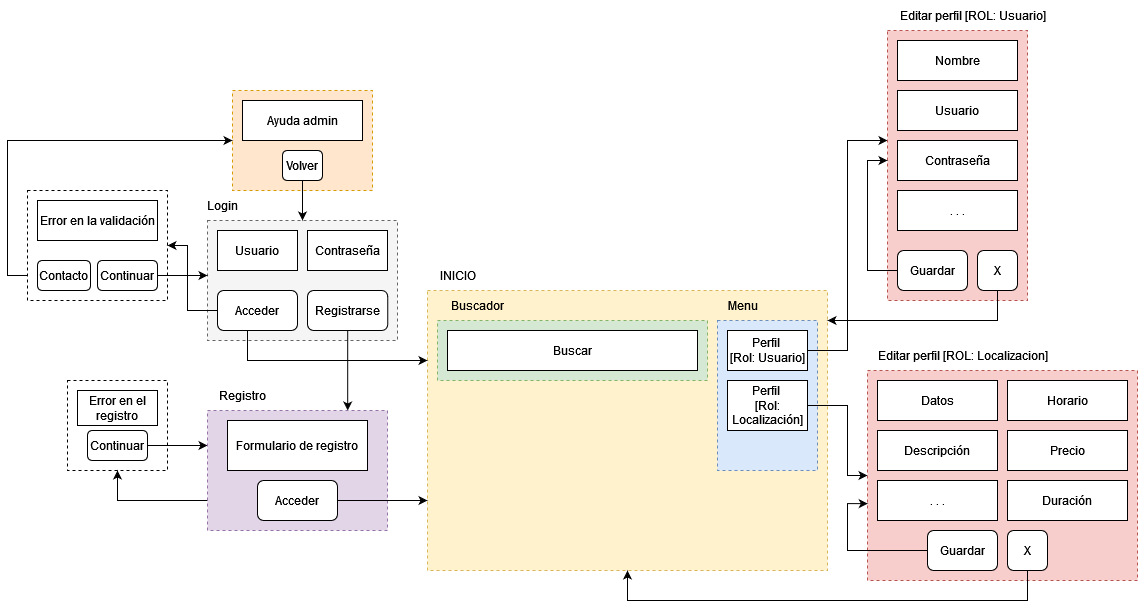

The diagram above was exported from draw.io. Its source (the exported page's mxGraphModel, read from the mxfile embedded in the PNG):
<mxGraphModel dx="3200" dy="2424" grid="1" gridSize="10" guides="1" tooltips="1" connect="1" arrows="1" fold="1" page="1" pageScale="1" pageWidth="827" pageHeight="1169" math="0" shadow="0">
  <root>
    <mxCell id="0" />
    <mxCell id="1" parent="0" />
    <mxCell id="QK0tIoPTuT0YWvDjNB-c-2" value="" style="rounded=0;whiteSpace=wrap;html=1;dashed=1;fillColor=#fff2cc;strokeColor=#d6b656;" parent="1" vertex="1">
      <mxGeometry x="40" y="-820" width="400" height="280" as="geometry" />
    </mxCell>
    <mxCell id="QK0tIoPTuT0YWvDjNB-c-24" value="INICIO" style="text;html=1;align=center;verticalAlign=middle;resizable=0;points=[];autosize=1;strokeColor=none;fillColor=none;" parent="1" vertex="1">
      <mxGeometry x="40" y="-850" width="60" height="30" as="geometry" />
    </mxCell>
    <mxCell id="QK0tIoPTuT0YWvDjNB-c-47" value="" style="group" parent="1" connectable="0" vertex="1">
      <mxGeometry x="330" y="-820" width="100" height="180" as="geometry" />
    </mxCell>
    <mxCell id="QK0tIoPTuT0YWvDjNB-c-27" value="" style="rounded=0;whiteSpace=wrap;html=1;dashed=1;fillColor=#dae8fc;strokeColor=#6c8ebf;" parent="QK0tIoPTuT0YWvDjNB-c-47" vertex="1">
      <mxGeometry y="30" width="100" height="150" as="geometry" />
    </mxCell>
    <mxCell id="QK0tIoPTuT0YWvDjNB-c-28" value="Menu" style="text;html=1;align=center;verticalAlign=middle;resizable=0;points=[];autosize=1;strokeColor=none;fillColor=none;" parent="QK0tIoPTuT0YWvDjNB-c-47" vertex="1">
      <mxGeometry width="50" height="30" as="geometry" />
    </mxCell>
    <mxCell id="QK0tIoPTuT0YWvDjNB-c-29" value="&lt;div&gt;Perfil&amp;nbsp;&lt;/div&gt;&lt;div&gt;[Rol: Usuario]&lt;/div&gt;" style="rounded=0;whiteSpace=wrap;html=1;" parent="QK0tIoPTuT0YWvDjNB-c-47" vertex="1">
      <mxGeometry x="10" y="40" width="80" height="40" as="geometry" />
    </mxCell>
    <mxCell id="QK0tIoPTuT0YWvDjNB-c-46" value="&lt;div&gt;Perfil&amp;nbsp;&lt;/div&gt;&lt;div&gt;[Rol: Localización]&lt;/div&gt;" style="rounded=0;whiteSpace=wrap;html=1;" parent="QK0tIoPTuT0YWvDjNB-c-47" vertex="1">
      <mxGeometry x="10" y="90" width="80" height="50" as="geometry" />
    </mxCell>
    <mxCell id="QK0tIoPTuT0YWvDjNB-c-72" style="edgeStyle=orthogonalEdgeStyle;rounded=0;orthogonalLoop=1;jettySize=auto;html=1;fillColor=#f8cecc;strokeColor=#000000;" parent="1" source="QK0tIoPTuT0YWvDjNB-c-29" target="QK0tIoPTuT0YWvDjNB-c-31" edge="1">
      <mxGeometry relative="1" as="geometry">
        <Array as="points">
          <mxPoint x="460" y="-760" />
          <mxPoint x="460" y="-970" />
        </Array>
      </mxGeometry>
    </mxCell>
    <mxCell id="K-sIz5KBIYKah67Jtsjp-18" value="" style="group" parent="1" connectable="0" vertex="1">
      <mxGeometry x="50" y="-820" width="270" height="90" as="geometry" />
    </mxCell>
    <mxCell id="QK0tIoPTuT0YWvDjNB-c-19" value="" style="rounded=0;whiteSpace=wrap;html=1;dashed=1;fillColor=#d5e8d4;strokeColor=#82b366;" parent="K-sIz5KBIYKah67Jtsjp-18" vertex="1">
      <mxGeometry y="30" width="270" height="60" as="geometry" />
    </mxCell>
    <mxCell id="QK0tIoPTuT0YWvDjNB-c-20" value="Buscador" style="text;html=1;align=center;verticalAlign=middle;resizable=0;points=[];autosize=1;strokeColor=none;fillColor=none;" parent="K-sIz5KBIYKah67Jtsjp-18" vertex="1">
      <mxGeometry width="80" height="30" as="geometry" />
    </mxCell>
    <mxCell id="QK0tIoPTuT0YWvDjNB-c-1" value="Buscar" style="rounded=0;whiteSpace=wrap;html=1;" parent="K-sIz5KBIYKah67Jtsjp-18" vertex="1">
      <mxGeometry x="10" y="40" width="250" height="40" as="geometry" />
    </mxCell>
    <mxCell id="RpkAKTSeW_XnVJgCB76a-33" value="" style="group" parent="1" connectable="0" vertex="1">
      <mxGeometry x="500" y="-1110" width="170" height="300" as="geometry" />
    </mxCell>
    <mxCell id="QK0tIoPTuT0YWvDjNB-c-44" value="Editar perfil [ROL: Usuario]" style="text;html=1;align=center;verticalAlign=middle;resizable=0;points=[];autosize=1;strokeColor=none;fillColor=none;" parent="RpkAKTSeW_XnVJgCB76a-33" vertex="1">
      <mxGeometry width="170" height="30" as="geometry" />
    </mxCell>
    <mxCell id="QK0tIoPTuT0YWvDjNB-c-31" value="" style="rounded=0;whiteSpace=wrap;html=1;dashed=1;fillColor=#f8cecc;strokeColor=#b85450;" parent="RpkAKTSeW_XnVJgCB76a-33" vertex="1">
      <mxGeometry y="30" width="140" height="270" as="geometry" />
    </mxCell>
    <mxCell id="QK0tIoPTuT0YWvDjNB-c-32" value=". . ." style="rounded=0;whiteSpace=wrap;html=1;" parent="RpkAKTSeW_XnVJgCB76a-33" vertex="1">
      <mxGeometry x="10" y="190" width="120" height="40" as="geometry" />
    </mxCell>
    <mxCell id="QK0tIoPTuT0YWvDjNB-c-34" value="Usuario" style="rounded=0;whiteSpace=wrap;html=1;" parent="RpkAKTSeW_XnVJgCB76a-33" vertex="1">
      <mxGeometry x="10" y="90" width="120" height="40" as="geometry" />
    </mxCell>
    <mxCell id="QK0tIoPTuT0YWvDjNB-c-35" value="Contraseña" style="rounded=0;whiteSpace=wrap;html=1;" parent="RpkAKTSeW_XnVJgCB76a-33" vertex="1">
      <mxGeometry x="10" y="140" width="120" height="40" as="geometry" />
    </mxCell>
    <mxCell id="QK0tIoPTuT0YWvDjNB-c-36" value="Nombre" style="rounded=0;whiteSpace=wrap;html=1;" parent="RpkAKTSeW_XnVJgCB76a-33" vertex="1">
      <mxGeometry x="10" y="40" width="120" height="40" as="geometry" />
    </mxCell>
    <mxCell id="QK0tIoPTuT0YWvDjNB-c-43" value="Guardar" style="rounded=1;whiteSpace=wrap;html=1;" parent="RpkAKTSeW_XnVJgCB76a-33" vertex="1">
      <mxGeometry x="10" y="250" width="70" height="40" as="geometry" />
    </mxCell>
    <mxCell id="RpkAKTSeW_XnVJgCB76a-12" value="X" style="rounded=1;whiteSpace=wrap;html=1;" parent="RpkAKTSeW_XnVJgCB76a-33" vertex="1">
      <mxGeometry x="90" y="250" width="40" height="40" as="geometry" />
    </mxCell>
    <mxCell id="QK0tIoPTuT0YWvDjNB-c-74" style="edgeStyle=orthogonalEdgeStyle;rounded=0;orthogonalLoop=1;jettySize=auto;html=1;fillColor=#f8cecc;strokeColor=#000000;" parent="RpkAKTSeW_XnVJgCB76a-33" source="QK0tIoPTuT0YWvDjNB-c-43" target="QK0tIoPTuT0YWvDjNB-c-31" edge="1">
      <mxGeometry relative="1" as="geometry">
        <Array as="points">
          <mxPoint x="-20" y="270" />
          <mxPoint x="-20" y="160" />
        </Array>
      </mxGeometry>
    </mxCell>
    <mxCell id="RpkAKTSeW_XnVJgCB76a-20" style="edgeStyle=orthogonalEdgeStyle;rounded=0;orthogonalLoop=1;jettySize=auto;html=1;fillColor=#fff2cc;strokeColor=#000000;" parent="1" source="RpkAKTSeW_XnVJgCB76a-12" target="QK0tIoPTuT0YWvDjNB-c-2" edge="1">
      <mxGeometry relative="1" as="geometry">
        <Array as="points">
          <mxPoint x="610" y="-790" />
        </Array>
      </mxGeometry>
    </mxCell>
    <mxCell id="RpkAKTSeW_XnVJgCB76a-37" value="" style="group" parent="1" connectable="0" vertex="1">
      <mxGeometry x="-320" y="-730" width="100" height="90" as="geometry" />
    </mxCell>
    <mxCell id="RpkAKTSeW_XnVJgCB76a-36" value="" style="rounded=0;whiteSpace=wrap;html=1;dashed=1;" parent="RpkAKTSeW_XnVJgCB76a-37" vertex="1">
      <mxGeometry width="100" height="90" as="geometry" />
    </mxCell>
    <mxCell id="RpkAKTSeW_XnVJgCB76a-35" value="Error en el registro" style="rounded=0;whiteSpace=wrap;html=1;" parent="RpkAKTSeW_XnVJgCB76a-37" vertex="1">
      <mxGeometry x="10" y="10" width="80" height="35" as="geometry" />
    </mxCell>
    <mxCell id="RpkAKTSeW_XnVJgCB76a-54" value="Continuar" style="rounded=1;whiteSpace=wrap;html=1;" parent="RpkAKTSeW_XnVJgCB76a-37" vertex="1">
      <mxGeometry x="20" y="50" width="60" height="30" as="geometry" />
    </mxCell>
    <mxCell id="RpkAKTSeW_XnVJgCB76a-38" style="edgeStyle=orthogonalEdgeStyle;rounded=0;orthogonalLoop=1;jettySize=auto;html=1;" parent="1" source="QK0tIoPTuT0YWvDjNB-c-38" target="RpkAKTSeW_XnVJgCB76a-36" edge="1">
      <mxGeometry relative="1" as="geometry">
        <Array as="points">
          <mxPoint x="-270" y="-610" />
        </Array>
      </mxGeometry>
    </mxCell>
    <mxCell id="RpkAKTSeW_XnVJgCB76a-46" value="" style="group" parent="1" connectable="0" vertex="1">
      <mxGeometry x="-190" y="-920" width="200" height="150" as="geometry" />
    </mxCell>
    <mxCell id="RpkAKTSeW_XnVJgCB76a-58" value="" style="group" parent="RpkAKTSeW_XnVJgCB76a-46" connectable="0" vertex="1">
      <mxGeometry width="200" height="150" as="geometry" />
    </mxCell>
    <mxCell id="QK0tIoPTuT0YWvDjNB-c-5" value="" style="rounded=0;whiteSpace=wrap;html=1;dashed=1;fillColor=#f5f5f5;strokeColor=#666666;fontColor=#333333;" parent="RpkAKTSeW_XnVJgCB76a-58" vertex="1">
      <mxGeometry x="10" y="30" width="190" height="120" as="geometry" />
    </mxCell>
    <mxCell id="QK0tIoPTuT0YWvDjNB-c-39" value="Acceder" style="rounded=1;whiteSpace=wrap;html=1;" parent="RpkAKTSeW_XnVJgCB76a-58" vertex="1">
      <mxGeometry x="20" y="100" width="80" height="40" as="geometry" />
    </mxCell>
    <mxCell id="QK0tIoPTuT0YWvDjNB-c-6" value="Usuario" style="rounded=0;whiteSpace=wrap;html=1;" parent="RpkAKTSeW_XnVJgCB76a-58" vertex="1">
      <mxGeometry x="20" y="40" width="80" height="40" as="geometry" />
    </mxCell>
    <mxCell id="QK0tIoPTuT0YWvDjNB-c-11" value="Contraseña" style="rounded=0;whiteSpace=wrap;html=1;" parent="RpkAKTSeW_XnVJgCB76a-58" vertex="1">
      <mxGeometry x="110" y="40" width="80" height="40" as="geometry" />
    </mxCell>
    <mxCell id="QK0tIoPTuT0YWvDjNB-c-18" value="Login" style="text;html=1;align=center;verticalAlign=middle;resizable=0;points=[];autosize=1;strokeColor=none;fillColor=none;" parent="RpkAKTSeW_XnVJgCB76a-58" vertex="1">
      <mxGeometry width="50" height="30" as="geometry" />
    </mxCell>
    <mxCell id="RpkAKTSeW_XnVJgCB76a-25" value="Registrarse" style="rounded=1;whiteSpace=wrap;html=1;" parent="RpkAKTSeW_XnVJgCB76a-58" vertex="1">
      <mxGeometry x="110" y="100" width="80.25" height="40" as="geometry" />
    </mxCell>
    <mxCell id="RpkAKTSeW_XnVJgCB76a-47" style="edgeStyle=orthogonalEdgeStyle;rounded=0;orthogonalLoop=1;jettySize=auto;html=1;" parent="1" source="QK0tIoPTuT0YWvDjNB-c-39" target="QK0tIoPTuT0YWvDjNB-c-2" edge="1">
      <mxGeometry relative="1" as="geometry">
        <Array as="points">
          <mxPoint x="-140" y="-750" />
        </Array>
      </mxGeometry>
    </mxCell>
    <mxCell id="RpkAKTSeW_XnVJgCB76a-52" style="edgeStyle=orthogonalEdgeStyle;rounded=0;orthogonalLoop=1;jettySize=auto;html=1;" parent="1" source="RpkAKTSeW_XnVJgCB76a-25" target="K-sIz5KBIYKah67Jtsjp-9" edge="1">
      <mxGeometry relative="1" as="geometry">
        <Array as="points">
          <mxPoint x="-40" y="-730" />
          <mxPoint x="-40" y="-730" />
        </Array>
      </mxGeometry>
    </mxCell>
    <mxCell id="RpkAKTSeW_XnVJgCB76a-53" style="edgeStyle=orthogonalEdgeStyle;rounded=0;orthogonalLoop=1;jettySize=auto;html=1;fillColor=#f8cecc;strokeColor=#000000;" parent="1" source="QK0tIoPTuT0YWvDjNB-c-46" target="QK0tIoPTuT0YWvDjNB-c-50" edge="1">
      <mxGeometry relative="1" as="geometry">
        <Array as="points">
          <mxPoint x="460" y="-705" />
          <mxPoint x="460" y="-635" />
        </Array>
      </mxGeometry>
    </mxCell>
    <mxCell id="RpkAKTSeW_XnVJgCB76a-55" style="edgeStyle=orthogonalEdgeStyle;rounded=0;orthogonalLoop=1;jettySize=auto;html=1;" parent="1" source="RpkAKTSeW_XnVJgCB76a-54" target="K-sIz5KBIYKah67Jtsjp-9" edge="1">
      <mxGeometry relative="1" as="geometry">
        <Array as="points">
          <mxPoint x="-210" y="-665" />
          <mxPoint x="-210" y="-665" />
        </Array>
      </mxGeometry>
    </mxCell>
    <mxCell id="RpkAKTSeW_XnVJgCB76a-57" value="" style="group" parent="1" connectable="0" vertex="1">
      <mxGeometry x="-180" y="-730" width="180" height="150" as="geometry" />
    </mxCell>
    <mxCell id="K-sIz5KBIYKah67Jtsjp-9" value="" style="rounded=0;whiteSpace=wrap;html=1;dashed=1;fillColor=#e1d5e7;strokeColor=#9673a6;" parent="RpkAKTSeW_XnVJgCB76a-57" vertex="1">
      <mxGeometry y="30" width="180" height="120" as="geometry" />
    </mxCell>
    <mxCell id="QK0tIoPTuT0YWvDjNB-c-4" value="Formulario de registro" style="rounded=0;whiteSpace=wrap;html=1;" parent="RpkAKTSeW_XnVJgCB76a-57" vertex="1">
      <mxGeometry x="20" y="40" width="140" height="50" as="geometry" />
    </mxCell>
    <mxCell id="QK0tIoPTuT0YWvDjNB-c-38" value="Acceder" style="rounded=1;whiteSpace=wrap;html=1;" parent="RpkAKTSeW_XnVJgCB76a-57" vertex="1">
      <mxGeometry x="50" y="100" width="80" height="40" as="geometry" />
    </mxCell>
    <mxCell id="QK0tIoPTuT0YWvDjNB-c-17" value="Registro" style="text;html=1;align=center;verticalAlign=middle;resizable=0;points=[];autosize=1;strokeColor=none;fillColor=none;" parent="RpkAKTSeW_XnVJgCB76a-57" vertex="1">
      <mxGeometry width="70" height="30" as="geometry" />
    </mxCell>
    <mxCell id="RpkAKTSeW_XnVJgCB76a-40" style="edgeStyle=orthogonalEdgeStyle;rounded=0;orthogonalLoop=1;jettySize=auto;html=1;fillColor=#fff2cc;strokeColor=#000000;" parent="1" source="QK0tIoPTuT0YWvDjNB-c-38" target="QK0tIoPTuT0YWvDjNB-c-2" edge="1">
      <mxGeometry relative="1" as="geometry">
        <Array as="points">
          <mxPoint x="20" y="-610" />
          <mxPoint x="20" y="-610" />
        </Array>
      </mxGeometry>
    </mxCell>
    <mxCell id="RpkAKTSeW_XnVJgCB76a-63" value="" style="group" parent="1" connectable="0" vertex="1">
      <mxGeometry x="-360" y="-920" width="140" height="110" as="geometry" />
    </mxCell>
    <mxCell id="RpkAKTSeW_XnVJgCB76a-43" value="" style="rounded=0;whiteSpace=wrap;html=1;dashed=1;" parent="RpkAKTSeW_XnVJgCB76a-63" vertex="1">
      <mxGeometry width="140" height="110" as="geometry" />
    </mxCell>
    <mxCell id="RpkAKTSeW_XnVJgCB76a-44" value="Error en la validación" style="rounded=0;whiteSpace=wrap;html=1;" parent="RpkAKTSeW_XnVJgCB76a-63" vertex="1">
      <mxGeometry x="10" y="10" width="120" height="40" as="geometry" />
    </mxCell>
    <mxCell id="RpkAKTSeW_XnVJgCB76a-59" value="Continuar" style="rounded=1;whiteSpace=wrap;html=1;" parent="RpkAKTSeW_XnVJgCB76a-63" vertex="1">
      <mxGeometry x="70" y="70" width="60" height="30" as="geometry" />
    </mxCell>
    <mxCell id="RpkAKTSeW_XnVJgCB76a-60" value="Contacto" style="rounded=1;whiteSpace=wrap;html=1;" parent="RpkAKTSeW_XnVJgCB76a-63" vertex="1">
      <mxGeometry x="10" y="70" width="53" height="30" as="geometry" />
    </mxCell>
    <mxCell id="RpkAKTSeW_XnVJgCB76a-64" value="" style="group" parent="1" connectable="0" vertex="1">
      <mxGeometry x="-155" y="-1020" width="140" height="100" as="geometry" />
    </mxCell>
    <mxCell id="RpkAKTSeW_XnVJgCB76a-23" value="" style="rounded=0;whiteSpace=wrap;html=1;strokeColor=#d79b00;dashed=1;fillColor=#ffe6cc;" parent="RpkAKTSeW_XnVJgCB76a-64" vertex="1">
      <mxGeometry width="140" height="100" as="geometry" />
    </mxCell>
    <mxCell id="RpkAKTSeW_XnVJgCB76a-61" value="Volver" style="rounded=1;whiteSpace=wrap;html=1;" parent="RpkAKTSeW_XnVJgCB76a-64" vertex="1">
      <mxGeometry x="50" y="60" width="40" height="30" as="geometry" />
    </mxCell>
    <mxCell id="QK0tIoPTuT0YWvDjNB-c-9" value="Ayuda admin" style="rounded=0;whiteSpace=wrap;html=1;" parent="RpkAKTSeW_XnVJgCB76a-64" vertex="1">
      <mxGeometry x="10" y="10" width="120" height="40" as="geometry" />
    </mxCell>
    <mxCell id="RpkAKTSeW_XnVJgCB76a-65" style="edgeStyle=orthogonalEdgeStyle;rounded=0;orthogonalLoop=1;jettySize=auto;html=1;" parent="1" source="QK0tIoPTuT0YWvDjNB-c-39" target="RpkAKTSeW_XnVJgCB76a-43" edge="1">
      <mxGeometry relative="1" as="geometry">
        <Array as="points">
          <mxPoint x="-200" y="-800" />
          <mxPoint x="-200" y="-865" />
        </Array>
      </mxGeometry>
    </mxCell>
    <mxCell id="RpkAKTSeW_XnVJgCB76a-66" style="edgeStyle=orthogonalEdgeStyle;rounded=0;orthogonalLoop=1;jettySize=auto;html=1;" parent="1" target="RpkAKTSeW_XnVJgCB76a-23" edge="1">
      <mxGeometry relative="1" as="geometry">
        <mxPoint x="-360.0000000000001" y="-835.01" as="sourcePoint" />
        <mxPoint x="-220" y="-1019.9985057471263" as="targetPoint" />
        <Array as="points">
          <mxPoint x="-380" y="-835" />
          <mxPoint x="-380" y="-970" />
        </Array>
      </mxGeometry>
    </mxCell>
    <mxCell id="RpkAKTSeW_XnVJgCB76a-68" style="edgeStyle=orthogonalEdgeStyle;rounded=0;orthogonalLoop=1;jettySize=auto;html=1;" parent="1" source="RpkAKTSeW_XnVJgCB76a-61" target="QK0tIoPTuT0YWvDjNB-c-5" edge="1">
      <mxGeometry relative="1" as="geometry">
        <Array as="points" />
      </mxGeometry>
    </mxCell>
    <mxCell id="RpkAKTSeW_XnVJgCB76a-69" style="edgeStyle=orthogonalEdgeStyle;rounded=0;orthogonalLoop=1;jettySize=auto;html=1;" parent="1" source="RpkAKTSeW_XnVJgCB76a-59" target="QK0tIoPTuT0YWvDjNB-c-5" edge="1">
      <mxGeometry relative="1" as="geometry">
        <Array as="points">
          <mxPoint x="-200" y="-835" />
          <mxPoint x="-200" y="-835" />
        </Array>
      </mxGeometry>
    </mxCell>
    <mxCell id="QK0tIoPTuT0YWvDjNB-c-50" value="" style="rounded=0;whiteSpace=wrap;html=1;dashed=1;fillColor=#f8cecc;strokeColor=#b85450;" parent="1" vertex="1">
      <mxGeometry x="480" y="-740" width="270" height="210" as="geometry" />
    </mxCell>
    <mxCell id="QK0tIoPTuT0YWvDjNB-c-53" value="Editar perfil [ROL: Localizacion]" style="text;html=1;align=center;verticalAlign=middle;resizable=0;points=[];autosize=1;strokeColor=none;fillColor=none;" parent="1" vertex="1">
      <mxGeometry x="480" y="-770" width="190" height="30" as="geometry" />
    </mxCell>
    <mxCell id="QK0tIoPTuT0YWvDjNB-c-56" value="Horario" style="rounded=0;whiteSpace=wrap;html=1;" parent="1" vertex="1">
      <mxGeometry x="620" y="-730" width="120" height="40" as="geometry" />
    </mxCell>
    <mxCell id="QK0tIoPTuT0YWvDjNB-c-57" value="Precio" style="rounded=0;whiteSpace=wrap;html=1;" parent="1" vertex="1">
      <mxGeometry x="620" y="-680" width="120" height="40" as="geometry" />
    </mxCell>
    <mxCell id="QK0tIoPTuT0YWvDjNB-c-58" value="Duración" style="rounded=0;whiteSpace=wrap;html=1;" parent="1" vertex="1">
      <mxGeometry x="620" y="-630" width="120" height="40" as="geometry" />
    </mxCell>
    <mxCell id="QK0tIoPTuT0YWvDjNB-c-67" value="Guardar" style="rounded=1;whiteSpace=wrap;html=1;" parent="1" vertex="1">
      <mxGeometry x="540" y="-580" width="70" height="40" as="geometry" />
    </mxCell>
    <mxCell id="RpkAKTSeW_XnVJgCB76a-16" value="X" style="rounded=1;whiteSpace=wrap;html=1;" parent="1" vertex="1">
      <mxGeometry x="620" y="-580" width="40" height="40" as="geometry" />
    </mxCell>
    <mxCell id="RpkAKTSeW_XnVJgCB76a-34" style="edgeStyle=orthogonalEdgeStyle;rounded=0;orthogonalLoop=1;jettySize=auto;html=1;entryX=0.001;entryY=0.634;entryDx=0;entryDy=0;entryPerimeter=0;fillColor=#f8cecc;strokeColor=#000000;" parent="1" source="QK0tIoPTuT0YWvDjNB-c-67" target="QK0tIoPTuT0YWvDjNB-c-50" edge="1">
      <mxGeometry relative="1" as="geometry">
        <Array as="points">
          <mxPoint x="460" y="-560" />
          <mxPoint x="460" y="-607" />
        </Array>
      </mxGeometry>
    </mxCell>
    <mxCell id="RpkAKTSeW_XnVJgCB76a-71" value="Descripción" style="rounded=0;whiteSpace=wrap;html=1;" parent="1" vertex="1">
      <mxGeometry x="490" y="-680" width="120" height="40" as="geometry" />
    </mxCell>
    <mxCell id="RpkAKTSeW_XnVJgCB76a-72" value="Datos" style="rounded=0;whiteSpace=wrap;html=1;" parent="1" vertex="1">
      <mxGeometry x="490" y="-730" width="120" height="40" as="geometry" />
    </mxCell>
    <mxCell id="RpkAKTSeW_XnVJgCB76a-73" value=". . ." style="rounded=0;whiteSpace=wrap;html=1;" parent="1" vertex="1">
      <mxGeometry x="490" y="-630" width="120" height="40" as="geometry" />
    </mxCell>
    <mxCell id="RpkAKTSeW_XnVJgCB76a-19" style="edgeStyle=orthogonalEdgeStyle;rounded=0;orthogonalLoop=1;jettySize=auto;html=1;fillColor=#fff2cc;strokeColor=#000000;" parent="1" source="RpkAKTSeW_XnVJgCB76a-16" target="QK0tIoPTuT0YWvDjNB-c-2" edge="1">
      <mxGeometry relative="1" as="geometry">
        <Array as="points">
          <mxPoint x="640" y="-510" />
          <mxPoint x="240" y="-510" />
        </Array>
      </mxGeometry>
    </mxCell>
  </root>
</mxGraphModel>